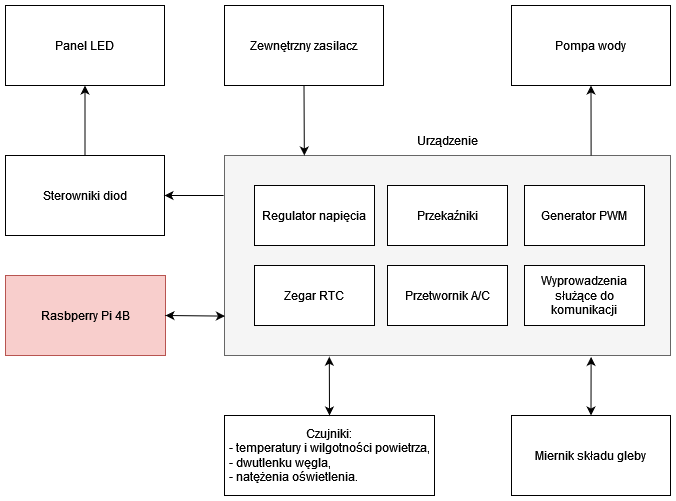

The diagram above was exported from draw.io. Its source (the exported page's mxGraphModel, read from the mxfile embedded in the PNG):
<mxGraphModel dx="1434" dy="754" grid="1" gridSize="10" guides="1" tooltips="1" connect="1" arrows="1" fold="1" page="1" pageScale="1" pageWidth="827" pageHeight="1169" math="0" shadow="0">
  <root>
    <mxCell id="0" />
    <mxCell id="1" parent="0" />
    <mxCell id="0xC4HbDB4452kfhdaKBw-1" value="&lt;div&gt;Rasbperry Pi 4B&lt;/div&gt;" style="rounded=0;whiteSpace=wrap;html=1;fillColor=#f8cecc;strokeColor=#b85450;" parent="1" vertex="1">
      <mxGeometry x="111" y="310" width="160" height="80" as="geometry" />
    </mxCell>
    <mxCell id="0xC4HbDB4452kfhdaKBw-2" value="" style="rounded=0;whiteSpace=wrap;html=1;fillColor=#f5f5f5;fontColor=#333333;strokeColor=#666666;" parent="1" vertex="1">
      <mxGeometry x="330" y="190" width="446" height="200" as="geometry" />
    </mxCell>
    <mxCell id="0xC4HbDB4452kfhdaKBw-3" value="Przetwornik A/C" style="rounded=0;whiteSpace=wrap;html=1;" parent="1" vertex="1">
      <mxGeometry x="493" y="300" width="120" height="60" as="geometry" />
    </mxCell>
    <mxCell id="0xC4HbDB4452kfhdaKBw-7" value="Przekaźniki" style="rounded=0;whiteSpace=wrap;html=1;" parent="1" vertex="1">
      <mxGeometry x="493" y="220" width="120" height="60" as="geometry" />
    </mxCell>
    <mxCell id="0xC4HbDB4452kfhdaKBw-8" value="Generator PWM" style="rounded=0;whiteSpace=wrap;html=1;" parent="1" vertex="1">
      <mxGeometry x="630" y="220" width="120" height="60" as="geometry" />
    </mxCell>
    <mxCell id="0xC4HbDB4452kfhdaKBw-9" value="Zegar RTC" style="rounded=0;whiteSpace=wrap;html=1;" parent="1" vertex="1">
      <mxGeometry x="360" y="300" width="120" height="60" as="geometry" />
    </mxCell>
    <mxCell id="0xC4HbDB4452kfhdaKBw-11" value="Wyprowadzenia służące do komunikacji" style="rounded=0;whiteSpace=wrap;html=1;" parent="1" vertex="1">
      <mxGeometry x="630" y="300" width="120" height="60" as="geometry" />
    </mxCell>
    <mxCell id="0xC4HbDB4452kfhdaKBw-20" value="&lt;div&gt;Czujniki:&lt;/div&gt;&lt;div align=&quot;left&quot;&gt;- temperatury i wilgotności powietrza,&lt;/div&gt;&lt;div align=&quot;left&quot;&gt;- dwutlenku węgla,&lt;/div&gt;&lt;div align=&quot;left&quot;&gt;- natężenia oświetlenia.&lt;br&gt;&lt;/div&gt;" style="rounded=0;whiteSpace=wrap;html=1;" parent="1" vertex="1">
      <mxGeometry x="330" y="450" width="210" height="80" as="geometry" />
    </mxCell>
    <mxCell id="0xC4HbDB4452kfhdaKBw-44" value="Pompa wody" style="rounded=0;whiteSpace=wrap;html=1;" parent="1" vertex="1">
      <mxGeometry x="617" y="40" width="159" height="80" as="geometry" />
    </mxCell>
    <mxCell id="0xC4HbDB4452kfhdaKBw-46" value="Sterowniki diod" style="rounded=0;whiteSpace=wrap;html=1;" parent="1" vertex="1">
      <mxGeometry x="111" y="190" width="159" height="80" as="geometry" />
    </mxCell>
    <mxCell id="0xC4HbDB4452kfhdaKBw-47" value="" style="endArrow=classic;html=1;rounded=0;entryX=1;entryY=0.5;entryDx=0;entryDy=0;exitX=-0.002;exitY=0.2;exitDx=0;exitDy=0;exitPerimeter=0;" parent="1" source="0xC4HbDB4452kfhdaKBw-2" target="0xC4HbDB4452kfhdaKBw-46" edge="1">
      <mxGeometry width="50" height="50" relative="1" as="geometry">
        <mxPoint x="320" y="230" as="sourcePoint" />
        <mxPoint x="320" y="240" as="targetPoint" />
      </mxGeometry>
    </mxCell>
    <mxCell id="0xC4HbDB4452kfhdaKBw-49" value="Urządzenie" style="text;html=1;align=center;verticalAlign=middle;whiteSpace=wrap;rounded=0;" parent="1" vertex="1">
      <mxGeometry x="523" y="160" width="60" height="30" as="geometry" />
    </mxCell>
    <mxCell id="_fzHNz17hyEvUJ23iAKj-1" value="" style="endArrow=classic;startArrow=classic;html=1;rounded=0;exitX=1;exitY=0.5;exitDx=0;exitDy=0;entryX=0.001;entryY=0.803;entryDx=0;entryDy=0;entryPerimeter=0;" parent="1" source="0xC4HbDB4452kfhdaKBw-1" target="0xC4HbDB4452kfhdaKBw-2" edge="1">
      <mxGeometry width="50" height="50" relative="1" as="geometry">
        <mxPoint x="340" y="450" as="sourcePoint" />
        <mxPoint x="310" y="350" as="targetPoint" />
      </mxGeometry>
    </mxCell>
    <mxCell id="_fzHNz17hyEvUJ23iAKj-3" value="" style="endArrow=classic;html=1;rounded=0;exitX=0.5;exitY=1;exitDx=0;exitDy=0;entryX=0.179;entryY=0;entryDx=0;entryDy=0;entryPerimeter=0;" parent="1" source="_fzHNz17hyEvUJ23iAKj-4" target="0xC4HbDB4452kfhdaKBw-2" edge="1">
      <mxGeometry width="50" height="50" relative="1" as="geometry">
        <mxPoint x="445" y="120" as="sourcePoint" />
        <mxPoint x="410" y="170" as="targetPoint" />
      </mxGeometry>
    </mxCell>
    <mxCell id="_fzHNz17hyEvUJ23iAKj-4" value="Zewnętrzny zasilacz" style="rounded=0;whiteSpace=wrap;html=1;" parent="1" vertex="1">
      <mxGeometry x="330" y="40" width="159" height="80" as="geometry" />
    </mxCell>
    <mxCell id="_fzHNz17hyEvUJ23iAKj-5" value="Panel LED" style="rounded=0;whiteSpace=wrap;html=1;" parent="1" vertex="1">
      <mxGeometry x="111" y="40" width="159" height="80" as="geometry" />
    </mxCell>
    <mxCell id="_fzHNz17hyEvUJ23iAKj-7" value="" style="endArrow=classic;html=1;rounded=0;exitX=0.5;exitY=0;exitDx=0;exitDy=0;entryX=0.5;entryY=1;entryDx=0;entryDy=0;" parent="1" source="0xC4HbDB4452kfhdaKBw-46" target="_fzHNz17hyEvUJ23iAKj-5" edge="1">
      <mxGeometry width="50" height="50" relative="1" as="geometry">
        <mxPoint x="210" y="190" as="sourcePoint" />
        <mxPoint x="260" y="140" as="targetPoint" />
      </mxGeometry>
    </mxCell>
    <mxCell id="_fzHNz17hyEvUJ23iAKj-8" value="Regulator napięcia" style="rounded=0;whiteSpace=wrap;html=1;" parent="1" vertex="1">
      <mxGeometry x="360" y="220" width="120" height="60" as="geometry" />
    </mxCell>
    <mxCell id="_fzHNz17hyEvUJ23iAKj-9" value="Miernik składu gleby" style="rounded=0;whiteSpace=wrap;html=1;" parent="1" vertex="1">
      <mxGeometry x="617" y="450" width="159" height="80" as="geometry" />
    </mxCell>
    <mxCell id="_fzHNz17hyEvUJ23iAKj-11" value="" style="endArrow=classic;startArrow=classic;html=1;rounded=0;exitX=0.5;exitY=0;exitDx=0;exitDy=0;entryX=0.822;entryY=1.007;entryDx=0;entryDy=0;entryPerimeter=0;" parent="1" source="_fzHNz17hyEvUJ23iAKj-9" target="0xC4HbDB4452kfhdaKBw-2" edge="1">
      <mxGeometry width="50" height="50" relative="1" as="geometry">
        <mxPoint x="670" y="520" as="sourcePoint" />
        <mxPoint x="720" y="470" as="targetPoint" />
      </mxGeometry>
    </mxCell>
    <mxCell id="_fzHNz17hyEvUJ23iAKj-12" value="" style="endArrow=classic;startArrow=classic;html=1;rounded=0;exitX=0.5;exitY=0;exitDx=0;exitDy=0;entryX=0.235;entryY=1.006;entryDx=0;entryDy=0;entryPerimeter=0;" parent="1" source="0xC4HbDB4452kfhdaKBw-20" target="0xC4HbDB4452kfhdaKBw-2" edge="1">
      <mxGeometry width="50" height="50" relative="1" as="geometry">
        <mxPoint x="435" y="530" as="sourcePoint" />
        <mxPoint x="435" y="480" as="targetPoint" />
      </mxGeometry>
    </mxCell>
    <mxCell id="_fzHNz17hyEvUJ23iAKj-13" value="" style="endArrow=classic;html=1;rounded=0;entryX=0.5;entryY=1;entryDx=0;entryDy=0;exitX=0.822;exitY=0;exitDx=0;exitDy=0;exitPerimeter=0;" parent="1" source="0xC4HbDB4452kfhdaKBw-2" target="0xC4HbDB4452kfhdaKBw-44" edge="1">
      <mxGeometry width="50" height="50" relative="1" as="geometry">
        <mxPoint x="697" y="180" as="sourcePoint" />
        <mxPoint x="730" y="130" as="targetPoint" />
      </mxGeometry>
    </mxCell>
  </root>
</mxGraphModel>